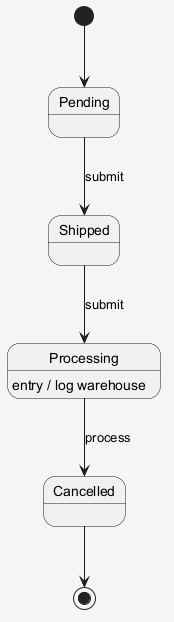

The diagram above was rendered by PlantUML. Its source (embedded in the PNG):
@startuml
skinparam shadowing false
skinparam backgroundColor #F5F5F5
[*] --> Pending
Pending --> Shipped : submit
Shipped --> Processing : submit
Processing --> Cancelled : process
Processing : entry / log warehouse
Cancelled --> [*]
@enduml